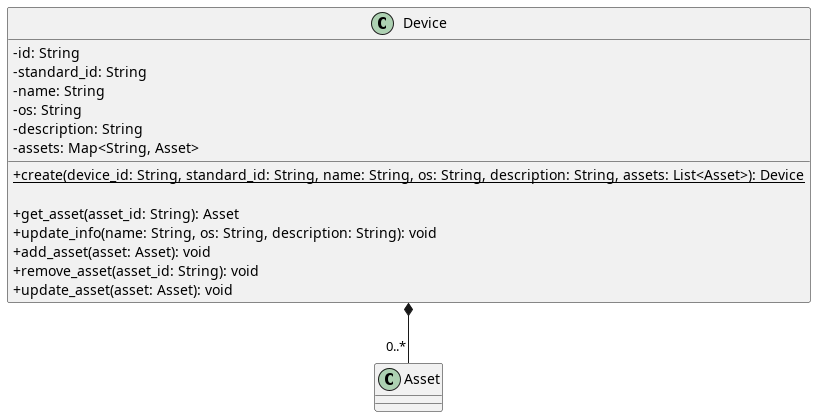

The diagram above was rendered by PlantUML. Its source (embedded in the PNG):
@startuml Device
skinparam linetype ortho
skinparam classAttributeIconSize 0

class Device {
    - id: String
    - standard_id: String
    - name: String
    - os: String
    - description: String
    - assets: Map<String, Asset>

    + {static} create(device_id: String, standard_id: String, name: String, os: String, description: String, assets: List<Asset>): Device
    
    + get_asset(asset_id: String): Asset
    + update_info(name: String, os: String, description: String): void
    + add_asset(asset: Asset): void
    + remove_asset(asset_id: String): void
    + update_asset(asset: Asset): void
}

Device *-- "0..*" Asset

@enduml